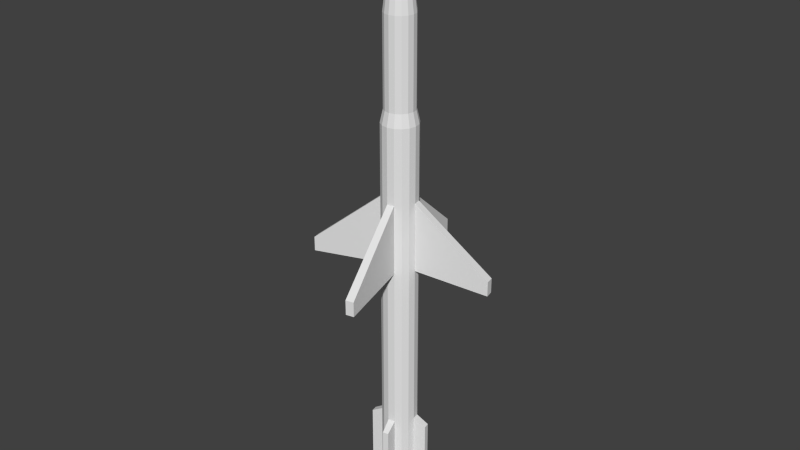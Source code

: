 # Source: missile.blend  (saved by Blender 2.76.0; exported with 4.5.12 LTS)
import bpy
from mathutils import Matrix  # noqa: F401  (used for matrix-valued properties, if any)

bpy.ops.wm.read_factory_settings(use_empty=True)
scene = bpy.context.scene
scene.name = 'Scene'

# ---- collections
col_collection_1 = bpy.data.collections.new('Collection 1'); scene.collection.children.link(col_collection_1)

# ---- world
world_world = bpy.data.worlds.new('World'); scene.world = world_world
world_world.color = (0.05088, 0.05088, 0.05088)
world_world.use_sun_shadow = False
world_world.sun_shadow_jitter_overblur = 0.0
world_world.cycles.sampling_method = 'MANUAL'
world_world.cycles.sample_map_resolution = 256

# ---- meshes
me_cylinder = bpy.data.meshes.new('Cylinder')
me_cylinder.from_pydata([(0.0, 0.0, -8.137), (-1.738e-07, -2.543e-08, 7.895), (0.0, 0.5, -8.047), (-1.64e-08, 0.4202, 5.495), (0.1913, 0.4619, -8.047), (0.1608, 0.3882, 5.495), (0.3536, 0.3536, -8.047), (0.2971, 0.2971, 5.495), (0.4619, 0.1913, -8.047), (0.3882, 0.1608, 5.495), (0.5, -2.186e-08, -8.047), (0.4202, -2.186e-08, 5.495), (0.4619, -0.1913, -8.047), (0.3882, -0.1608, 5.495), (0.3536, -0.3536, -8.047), (0.2971, -0.2971, 5.495), (0.1913, -0.4619, -8.047), (0.1608, -0.3882, 5.495), (7.55e-08, -0.5, -8.047), (6.301e-08, -0.4202, 5.495), (-0.1913, -0.4619, -8.047), (-0.1608, -0.3882, 5.495), (-0.3536, -0.3536, -8.047), (-0.2971, -0.2971, 5.495), (-0.4619, -0.1913, -8.047), (-0.3882, -0.1608, 5.495), (-0.5, 5.962e-09, -8.047), (-0.4202, 3.23e-09, 5.495), (-0.4619, 0.1913, -8.047), (-0.3882, 0.1608, 5.495), (-0.3536, 0.3536, -8.047), (-0.2971, 0.2971, 5.495), (-0.1913, 0.4619, -8.047), (-0.1608, 0.3882, 5.495), (0.1207, 0.2914, 6.346), (-3.618e-08, 0.3155, 6.346), (0.2231, 0.2231, 6.346), (0.2914, 0.1207, 6.346), (0.3155, -2.231e-08, 6.346), (0.2914, -0.1207, 6.346), (0.2231, -0.2231, 6.346), (0.1207, -0.2914, 6.346), (4.245e-08, -0.3155, 6.346), (-0.1207, -0.2914, 6.346), (-0.2231, -0.2231, 6.346), (-0.2914, -0.1207, 6.346), (-0.3155, 3.169e-09, 6.346), (-0.2914, 0.1207, 6.346), (-0.2231, 0.2231, 6.346), (-0.1207, 0.2914, 6.346), (0.06822, 0.1647, 6.862), (-6.227e-08, 0.1783, 6.862), (0.1261, 0.1261, 6.862), (0.1647, 0.06822, 6.862), (0.1783, -1.493e-08, 6.862), (0.1647, -0.06822, 6.862), (0.1261, -0.1261, 6.862), (0.06822, -0.1647, 6.862), (2.262e-09, -0.1783, 6.862), (-0.06822, -0.1647, 6.862), (-0.1261, -0.1261, 6.862), (-0.1647, -0.06822, 6.862), (-0.1783, -4.417e-07, 6.862), (-0.1647, 0.06822, 6.862), (-0.1261, 0.1261, 6.862), (-0.06822, 0.1647, 6.862), (0.01178, 0.02845, 7.173), (-7.671e-08, 0.03079, 7.173), (0.02177, 0.02177, 7.173), (0.02845, 0.01178, 7.173), (0.03079, 1.312e-08, 7.173), (0.02845, -0.01178, 7.173), (0.02177, -0.02177, 7.173), (0.01178, -0.02845, 7.173), (-6.438e-08, -0.03079, 7.173), (-0.01178, -0.02845, 7.173), (-0.02177, -0.02177, 7.173), (-0.02845, -0.01178, 7.173), (-0.03079, -4.304e-07, 7.173), (-0.02845, 0.01178, 7.173), (-0.02177, 0.02177, 7.173), (-0.01178, 0.02845, 7.173), (0.0, 0.5, -5.99), (0.1913, 0.4619, -5.99), (0.3536, 0.3536, -5.99), (0.4619, 0.1913, -5.99), (0.5, -2.186e-08, -5.99), (0.4619, -0.1913, -5.99), (0.3536, -0.3536, -5.99), (0.1913, -0.4619, -5.99), (7.55e-08, -0.5, -5.99), (-0.1913, -0.4619, -5.99), (-0.3536, -0.3536, -5.99), (-0.4619, -0.1913, -5.99), (-0.5, 5.962e-09, -5.99), (-0.4619, 0.1913, -5.99), (-0.3536, 0.3536, -5.99), (-0.1913, 0.4619, -5.99), (0.0, 0.5, -1.298), (0.1913, 0.4619, -1.298), (0.3536, 0.3536, -1.298), (0.4619, 0.1913, -1.298), (0.5, -2.186e-08, -1.298), (0.4619, -0.1913, -1.298), (0.3536, -0.3536, -1.298), (0.1913, -0.4619, -1.298), (7.55e-08, -0.5, -1.298), (-0.1913, -0.4619, -1.298), (-0.3536, -0.3536, -1.298), (-0.4619, -0.1913, -1.298), (-0.5, 5.962e-09, -1.298), (-0.4619, 0.1913, -1.298), (-0.3536, 0.3536, -1.298), (-0.1913, 0.4619, -1.298), (0.0, 0.5, 0.6511), (0.1913, 0.4619, 0.6511), (0.3536, 0.3536, 0.6511), (0.4619, 0.1913, 0.6511), (0.5, -2.186e-08, 0.6511), (0.4619, -0.1913, 0.6511), (0.3536, -0.3536, 0.6511), (0.1913, -0.4619, 0.6511), (7.55e-08, -0.5, 0.6511), (-0.1913, -0.4619, 0.6511), (-0.3536, -0.3536, 0.6511), (-0.4619, -0.1913, 0.6511), (-0.5, 5.962e-09, 0.6511), (-0.4619, 0.1913, 0.6511), (-0.3536, 0.3536, 0.6511), (-0.1913, 0.4619, 0.6511), (-1.47e-08, 0.42, 3.076), (0.1607, 0.3881, 3.076), (0.297, 0.297, 3.076), (0.3881, 0.1607, 3.076), (0.42, -2.186e-08, 3.076), (0.3881, -0.1607, 3.076), (0.297, -0.297, 3.076), (0.1607, -0.3881, 3.076), (6.39e-08, -0.42, 3.076), (-0.1607, -0.3881, 3.076), (-0.297, -0.297, 3.076), (-0.3881, -0.1607, 3.076), (-0.42, 5.482e-10, 3.076), (-0.3881, 0.1607, 3.076), (-0.297, 0.297, 3.076), (-0.1607, 0.3881, 3.076), (0.1913, 0.4619, 2.722), (0.3536, 0.3536, 2.722), (0.4619, 0.1913, 2.722), (0.5, -2.186e-08, 2.722), (0.4619, -0.1913, 2.722), (0.3536, -0.3536, 2.722), (0.1913, -0.4619, 2.722), (7.55e-08, -0.5, 2.722), (-0.1913, -0.4619, 2.722), (-0.3536, -0.3536, 2.722), (-0.4619, -0.1913, 2.722), (-0.5, 5.962e-09, 2.722), (-0.4619, 0.1913, 2.722), (-0.3536, 0.3536, 2.722), (-0.1913, 0.4619, 2.722), (0.0, 0.5, 2.722), (-2.362e-08, 0.3704, -8.137), (0.1418, 0.3422, -8.137), (0.2619, 0.2619, -8.137), (0.3422, 0.1418, -8.137), (0.3704, -2.284e-08, -8.137), (0.3422, -0.1418, -8.137), (0.2619, -0.2619, -8.137), (0.1418, -0.3422, -8.137), (5.384e-08, -0.3704, -8.137), (-0.1418, -0.3422, -8.137), (-0.2619, -0.2619, -8.137), (-0.3422, -0.1418, -8.137), (-0.3704, -2.896e-09, -8.137), (-0.3422, 0.1418, -8.137), (-0.2619, 0.2619, -8.137), (-0.1418, 0.3422, -8.137), (-0.2446, 0.8039, -7.944), (-0.2446, 0.8039, -6.193), (-0.08166, 0.8363, -6.193), (-0.08166, 0.8363, -7.944), (-0.8039, -0.2446, -7.944), (-0.8039, -0.2446, -6.193), (-0.8363, -0.08166, -6.193), (-0.8363, -0.08166, -7.944), (0.2446, -0.8039, -7.944), (0.2446, -0.8039, -6.193), (0.08166, -0.8363, -6.193), (0.08166, -0.8363, -7.944), (0.8039, 0.2446, -7.944), (0.8039, 0.2446, -6.193), (0.8363, 0.08166, -6.193), (0.8363, 0.08166, -7.944), (-0.6116, 2.49, -1.464), (-0.6116, 2.49, -1.054), (-0.3877, 2.534, -1.054), (-0.3877, 2.534, -1.464), (-2.49, -0.6116, -1.464), (-2.49, -0.6116, -1.054), (-2.534, -0.3877, -1.054), (-2.534, -0.3877, -1.464), (0.6116, -2.49, -1.464), (0.6116, -2.49, -1.054), (0.3877, -2.534, -1.054), (0.3877, -2.534, -1.464), (2.49, 0.6116, -1.464), (2.49, 0.6116, -1.054), (2.534, 0.3877, -1.054), (2.534, 0.3877, -1.464)], [], [(0, 162, 163), (1, 66, 67), (130, 3, 5, 131), (0, 163, 164), (1, 68, 66), (131, 5, 7, 132), (0, 164, 165), (1, 69, 68), (132, 7, 9, 133), (0, 165, 166), (1, 70, 69), (133, 9, 11, 134), (0, 166, 167), (1, 71, 70), (134, 11, 13, 135), (0, 167, 168), (1, 72, 71), (135, 13, 15, 136), (0, 168, 169), (1, 73, 72), (136, 15, 17, 137), (0, 169, 170), (1, 74, 73), (137, 17, 19, 138), (0, 170, 171), (1, 75, 74), (138, 19, 21, 139), (0, 171, 172), (1, 76, 75), (139, 21, 23, 140), (0, 172, 173), (1, 77, 76), (140, 23, 25, 141), (0, 173, 174), (1, 78, 77), (141, 25, 27, 142), (0, 174, 175), (1, 79, 78), (142, 27, 29, 143), (0, 175, 176), (1, 80, 79), (143, 29, 31, 144), (0, 176, 177), (1, 81, 80), (144, 31, 33, 145), (0, 177, 162), (1, 67, 81), (145, 33, 3, 130), (35, 34, 5, 3), (34, 36, 7, 5), (36, 37, 9, 7), (37, 38, 11, 9), (38, 39, 13, 11), (39, 40, 15, 13), (40, 41, 17, 15), (41, 42, 19, 17), (42, 43, 21, 19), (43, 44, 23, 21), (44, 45, 25, 23), (45, 46, 27, 25), (46, 47, 29, 27), (47, 48, 31, 29), (48, 49, 33, 31), (49, 35, 3, 33), (51, 50, 34, 35), (50, 52, 36, 34), (52, 53, 37, 36), (53, 54, 38, 37), (54, 55, 39, 38), (55, 56, 40, 39), (56, 57, 41, 40), (57, 58, 42, 41), (58, 59, 43, 42), (59, 60, 44, 43), (60, 61, 45, 44), (61, 62, 46, 45), (62, 63, 47, 46), (63, 64, 48, 47), (64, 65, 49, 48), (65, 51, 35, 49), (67, 66, 50, 51), (66, 68, 52, 50), (68, 69, 53, 52), (69, 70, 54, 53), (70, 71, 55, 54), (71, 72, 56, 55), (72, 73, 57, 56), (73, 74, 58, 57), (74, 75, 59, 58), (75, 76, 60, 59), (76, 77, 61, 60), (77, 78, 62, 61), (78, 79, 63, 62), (79, 80, 64, 63), (80, 81, 65, 64), (81, 67, 51, 65), (30, 96, 97, 32), (28, 95, 96, 30), (26, 94, 95, 28), (22, 92, 93, 24), (20, 91, 92, 22), (18, 90, 91, 20), (14, 88, 89, 16), (12, 87, 88, 14), (10, 86, 87, 12), (6, 84, 85, 8), (4, 83, 84, 6), (2, 82, 83, 4), (97, 113, 98, 82), (96, 112, 113, 97), (95, 111, 112, 96), (94, 110, 111, 95), (93, 109, 110, 94), (92, 108, 109, 93), (91, 107, 108, 92), (90, 106, 107, 91), (89, 105, 106, 90), (88, 104, 105, 89), (87, 103, 104, 88), (86, 102, 103, 87), (85, 101, 102, 86), (84, 100, 101, 85), (83, 99, 100, 84), (82, 98, 99, 83), (112, 128, 129, 113), (111, 127, 128, 112), (110, 126, 127, 111), (108, 124, 125, 109), (107, 123, 124, 108), (106, 122, 123, 107), (104, 120, 121, 105), (103, 119, 120, 104), (102, 118, 119, 103), (100, 116, 117, 101), (99, 115, 116, 100), (98, 114, 115, 99), (160, 145, 130, 161), (159, 144, 145, 160), (158, 143, 144, 159), (157, 142, 143, 158), (156, 141, 142, 157), (155, 140, 141, 156), (154, 139, 140, 155), (153, 138, 139, 154), (152, 137, 138, 153), (151, 136, 137, 152), (150, 135, 136, 151), (149, 134, 135, 150), (148, 133, 134, 149), (147, 132, 133, 148), (146, 131, 132, 147), (161, 130, 131, 146), (114, 161, 146, 115), (115, 146, 147, 116), (116, 147, 148, 117), (117, 148, 149, 118), (118, 149, 150, 119), (119, 150, 151, 120), (120, 151, 152, 121), (121, 152, 153, 122), (122, 153, 154, 123), (123, 154, 155, 124), (124, 155, 156, 125), (125, 156, 157, 126), (126, 157, 158, 127), (127, 158, 159, 128), (128, 159, 160, 129), (129, 160, 161, 114), (163, 162, 2, 4), (164, 163, 4, 6), (165, 164, 6, 8), (166, 165, 8, 10), (167, 166, 10, 12), (168, 167, 12, 14), (169, 168, 14, 16), (170, 169, 16, 18), (171, 170, 18, 20), (172, 171, 20, 22), (173, 172, 22, 24), (174, 173, 24, 26), (175, 174, 26, 28), (176, 175, 28, 30), (177, 176, 30, 32), (162, 177, 32, 2), (178, 179, 180, 181), (97, 179, 178, 32), (82, 180, 179, 97), (2, 181, 180, 82), (32, 178, 181, 2), (182, 183, 184, 185), (93, 183, 182, 24), (94, 184, 183, 93), (26, 185, 184, 94), (24, 182, 185, 26), (186, 187, 188, 189), (89, 187, 186, 16), (90, 188, 187, 89), (18, 189, 188, 90), (16, 186, 189, 18), (190, 191, 192, 193), (85, 191, 190, 8), (86, 192, 191, 85), (10, 193, 192, 86), (8, 190, 193, 10), (194, 195, 196, 197), (129, 195, 194, 113), (114, 196, 195, 129), (98, 197, 196, 114), (113, 194, 197, 98), (198, 199, 200, 201), (125, 199, 198, 109), (126, 200, 199, 125), (110, 201, 200, 126), (109, 198, 201, 110), (202, 203, 204, 205), (121, 203, 202, 105), (122, 204, 203, 121), (106, 205, 204, 122), (105, 202, 205, 106), (206, 207, 208, 209), (117, 207, 206, 101), (118, 208, 207, 117), (102, 209, 208, 118), (101, 206, 209, 102)])
me_cylinder.use_remesh_preserve_volume = False
me_cylinder.use_remesh_preserve_attributes = False
me_cylinder.use_mirror_vertex_groups = False
me_cylinder.update()

# ---- objects
ob_cylinder = bpy.data.objects.new('Cylinder', me_cylinder)

# ---- transforms, parenting, visibility, modifiers, constraints
ob_cylinder.location = (0.0, 0.0, 0.0)
ob_cylinder.lineart.crease_threshold = 0.0

# ---- collection membership
col_collection_1.objects.link(ob_cylinder)

# ---- scene / render settings (as saved in the file)
scene.frame_start = 1; scene.frame_end = 250; scene.frame_set(1)
scene.render.engine = 'BLENDER_EEVEE_NEXT'
scene.render.dither_intensity = 0.0
scene.cycles.use_denoising = False
scene.cycles.samples = 10
scene.cycles.sampling_pattern = 'TABULATED_SOBOL'
scene.cycles.light_sampling_threshold = 0.0
scene.cycles.use_adaptive_sampling = False
scene.cycles.use_light_tree = False
scene.cycles.blur_glossy = 0.0
scene.cycles.pixel_filter_type = 'GAUSSIAN'
scene.cycles.sample_clamp_indirect = 0.0
scene.view_settings.view_transform = 'Standard'
bpy.context.view_layer.update()

# ---- added for rendering (the .blend has no active camera and no usable light): camera, sun
cam_auto = bpy.data.cameras.new('AutoCamera')
cam_auto.lens = 50.0
cam_auto.sensor_width = 36.0
cam_auto.clip_end = 1000.0
ob_auto_camera = bpy.data.objects.new('AutoCamera', cam_auto)
scene.collection.objects.link(ob_auto_camera)
ob_auto_camera.location = (16.2478, -19.4973, 12.8772)
ob_auto_camera.rotation_euler = (1.09748, -7.21219e-08, 0.694738)
scene.camera = ob_auto_camera
light_auto_sun = bpy.data.lights.new('AutoSun', 'SUN')
light_auto_sun.energy = 3.0
light_auto_sun.angle = 0.0523599
ob_auto_sun = bpy.data.objects.new('AutoSun', light_auto_sun)
scene.collection.objects.link(ob_auto_sun)
ob_auto_sun.rotation_euler = (0.872665, 0.174533, 0.523599)
bpy.context.view_layer.update()
